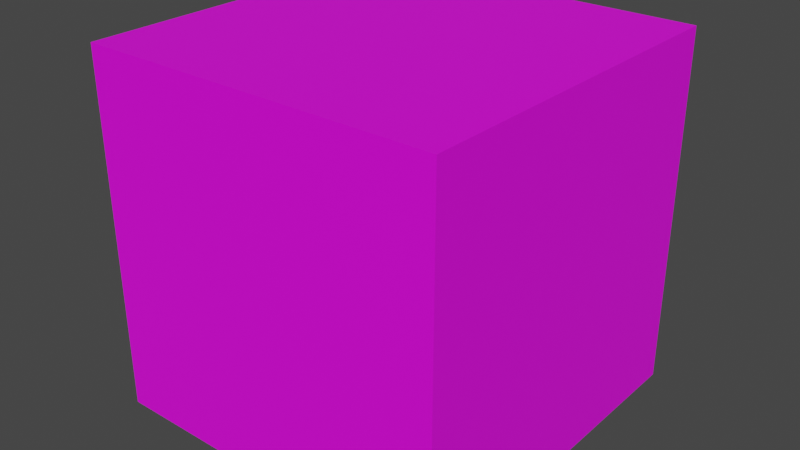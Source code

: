 # Source: Store4.blend  (saved by Blender 2.82.7; exported with 4.5.12 LTS)
import bpy
from mathutils import Matrix  # noqa: F401  (used for matrix-valued properties, if any)

bpy.ops.wm.read_factory_settings(use_empty=True)
scene = bpy.context.scene
scene.name = 'Scene'

# ---- collections
col_collection = bpy.data.collections.new('Collection'); scene.collection.children.link(col_collection)

# ---- images (referenced by path relative to the original .blend; pixels are not part of the script)
import os
ASSET_DIR = os.environ.get("B2B_ASSET_DIR", "")  # directory of the original .blend (textures are referenced by path, not embedded)
HERE = os.path.dirname(os.path.abspath(__file__))  # packed textures are extracted next to this script under _unpacked/

def load_image(name, relpath, width, height, colorspace="sRGB"):
    """Load a texture the original file referenced (path relative to the .blend, or extracted next to this script)."""
    p = next((c for c in (os.path.join(HERE, relpath), os.path.join(ASSET_DIR, relpath)) if relpath and os.path.exists(c)), "")
    if p:
        img = bpy.data.images.load(p, check_existing=True)
        img.name = name
    else:  # same state as the original file: an image datablock whose file is absent (Cycles renders it pink)
        img = bpy.data.images.new(name, width, height)
        img.source = "FILE"
        img.filepath = "//" + (relpath or name)
    img.colorspace_settings.name = colorspace
    return img
img_store4 = load_image('Store4', 'Textures/Store4.png', 1024, 1024, 'sRGB')

# ---- materials (node trees are filled in below, after node groups)
mat_store4 = bpy.data.materials.new('Store4')
mat_store4.use_transparent_shadow = False

# ---- material node trees
mat_store4.use_nodes = True; mat_store4.node_tree.nodes.clear()
_N = mat_store4.node_tree.nodes; _L = mat_store4.node_tree.links
n0 = _N.new('ShaderNodeOutputMaterial'); n0.name = 'Material Output'; n0.location = (300, 300)
n1 = _N.new('ShaderNodeBsdfPrincipled'); n1.name = 'Principled BSDF'; n1.location = (10, 300)
n1.distribution = 'GGX'
n1.subsurface_method = 'BURLEY'
n1.inputs[3].default_value = 1.45
n1.inputs[27].default_value = (0.0, 0.0, 0.0, 1.0)
n1.inputs[28].default_value = 1.0
n2 = _N.new('ShaderNodeTexImage'); n2.name = 'Image Texture'; n2.location = (-414, 187)
n2.image = img_store4
_L.new(n1.outputs[0], n0.inputs[0])
_L.new(n2.outputs[0], n1.inputs[0])
n0.is_active_output = True

# ---- world
world_world = bpy.data.worlds.new('World'); scene.world = world_world
world_world.use_nodes = True; world_world.node_tree.nodes.clear()
_N = world_world.node_tree.nodes; _L = world_world.node_tree.links
n0 = _N.new('ShaderNodeOutputWorld'); n0.name = 'World Output'; n0.location = (300, 300)
n1 = _N.new('ShaderNodeBackground'); n1.name = 'Background'; n1.location = (10, 300)
n1.inputs[0].default_value = (0.05088, 0.05088, 0.05088, 1.0)
_L.new(n1.outputs[0], n0.inputs[0])
n0.is_active_output = True
world_world.color = (0.05088, 0.05088, 0.05088)
world_world.use_sun_shadow = False
world_world.sun_shadow_jitter_overblur = 0.0

# ---- meshes
me_cube_006 = bpy.data.meshes.new('Cube.006')
me_cube_006.from_pydata([(-1.0, -1.0, -1.0), (-1.0, -1.0, 1.0), (-1.0, 1.0, -1.0), (-1.0, 1.0, 1.0), (1.0, -1.0, -1.0), (1.0, -1.0, 1.0), (1.0, 1.0, -1.0), (1.0, 1.0, 1.0), (0.4191, 1.0, -1.0), (0.4191, 1.0, 1.0), (0.4191, -1.0, -1.0), (0.4191, -1.0, 1.0), (-1.0, -1.0, 0.9169), (-1.0, 1.0, 0.9169), (1.0, 1.0, 0.9169), (1.0, -1.0, 0.9169), (0.4191, -1.0, 0.9169), (0.4191, 1.0, 0.9169), (-0.9323, 1.0, -1.0), (-0.9323, -1.0, 1.0), (-0.9323, 1.0, 1.0), (-0.9323, -1.0, -1.0), (-0.9323, 1.0, 0.9169), (-0.9323, -1.0, 0.9169), (-1.0, 1.0, -0.2055), (1.0, 1.0, -0.2055), (1.0, -1.0, -0.2055), (0.4191, -1.0, -0.2055), (0.4191, 1.0, -0.2055), (-1.0, -1.0, -0.2055), (-0.9323, -1.0, -0.2055), (-0.9323, 1.0, -0.2055), (-0.9323, 0.7051, 0.9169), (0.4191, 0.7051, 0.9169), (0.4191, 0.7051, -0.2055), (-0.9323, 0.7051, -0.2055), (-0.9323, -0.9327, 0.9169), (0.4191, -0.9327, 0.9169), (0.4191, -0.9327, -0.2055), (-0.9323, -0.9327, -0.2055), (0.9411, 0.7051, 0.9169), (0.9411, 0.7051, -0.2055), (0.9411, -0.9327, 0.9169), (0.9411, -0.9327, -0.2055), (-0.9323, 0.7051, -0.9526), (0.4191, 0.7051, -0.9526), (-0.9323, -0.9327, -0.9526), (0.4191, -0.9327, -0.9526), (0.9411, -0.9327, -0.9526), (0.9411, 0.7051, -0.9526)], [], [(12, 1, 3, 13), (17, 9, 7, 14), (14, 7, 5, 15), (23, 19, 1, 12), (8, 6, 4, 10), (20, 3, 1, 19), (7, 9, 11, 5), (18, 8, 10, 21), (15, 5, 11, 16), (22, 20, 9, 17), (22, 17, 33, 32), (26, 15, 16, 27), (30, 23, 12, 29), (25, 14, 15, 26), (28, 17, 14, 25), (29, 12, 13, 24), (27, 16, 23, 30), (24, 13, 22, 31), (13, 3, 20, 22), (2, 18, 21, 0), (9, 20, 19, 11), (16, 11, 19, 23), (2, 24, 31, 18), (10, 27, 30, 21), (0, 29, 24, 2), (8, 28, 25, 6), (6, 25, 26, 4), (21, 30, 29, 0), (4, 26, 27, 10), (18, 31, 28, 8), (38, 43, 48, 47), (17, 28, 34, 33), (28, 31, 35, 34), (31, 22, 32, 35), (39, 36, 37, 38), (37, 33, 40, 42), (35, 32, 36, 39), (32, 33, 37, 36), (40, 41, 43, 42), (33, 34, 41, 40), (34, 35, 44, 45), (38, 37, 42, 43), (45, 44, 46, 47), (45, 47, 48, 49), (35, 39, 46, 44), (41, 34, 45, 49), (39, 38, 47, 46), (43, 41, 49, 48)])
_uv = me_cube_006.uv_layers.new(name='UVMap')
_uv.uv.foreach_set('vector', [0.2588, 0.6852, 0.2588, 0.6955, 0.01268, 0.6955, 0.01268, 0.6852, 0.8143, 0.9628, 0.8143, 0.973, 0.7428, 0.973, 0.7428, 0.9628, 0.2967, 0.6758, 0.2967, 0.686, 0.5429, 0.686, 0.5429, 0.6758, 0.02945, 0.9799, 0.02945, 0.9902, 0.02112, 0.9902, 0.02112, 0.9799, 0.8996, 0.4116, 0.9711, 0.4116, 0.9711, 0.1654, 0.8996, 0.1654, 0.736, 0.6933, 0.7276, 0.6933, 0.7276, 0.4471, 0.736, 0.4471, 0.9738, 0.6933, 0.9023, 0.6933, 0.9023, 0.4471, 0.9738, 0.4471, 0.7333, 0.4116, 0.8996, 0.4116, 0.8996, 0.1654, 0.7333, 0.1654, 0.2673, 0.9799, 0.2673, 0.9902, 0.1958, 0.9902, 0.1958, 0.9799, 0.9806, 0.9628, 0.9806, 0.973, 0.8143, 0.973, 0.8143, 0.9628, 0.4292, 0.2788, 0.4292, 0.4145, 0.4292, 0.4145, 0.4292, 0.2788, 0.2673, 0.8418, 0.2673, 0.9799, 0.1958, 0.9799, 0.1958, 0.8418, 0.02945, 0.8418, 0.02945, 0.9799, 0.02112, 0.9799, 0.02112, 0.8418, 0.2967, 0.5376, 0.2967, 0.6758, 0.5429, 0.6758, 0.5429, 0.5376, 0.8143, 0.8247, 0.8143, 0.9628, 0.7428, 0.9628, 0.7428, 0.8247, 0.2588, 0.5471, 0.2588, 0.6852, 0.01268, 0.6852, 0.01268, 0.5471, 0.1958, 0.8418, 0.1958, 0.9799, 0.02945, 0.9799, 0.02945, 0.8418, 0.989, 0.8247, 0.989, 0.9628, 0.9806, 0.9628, 0.9806, 0.8247, 0.989, 0.9628, 0.989, 0.973, 0.9806, 0.973, 0.9806, 0.9628, 0.725, 0.4116, 0.7333, 0.4116, 0.7333, 0.1654, 0.725, 0.1654, 0.9023, 0.6933, 0.736, 0.6933, 0.736, 0.4471, 0.9023, 0.4471, 0.1958, 0.9799, 0.1958, 0.9902, 0.02945, 0.9902, 0.02945, 0.9799, 0.989, 0.7269, 0.989, 0.8247, 0.9806, 0.8247, 0.9806, 0.7269, 0.1958, 0.744, 0.1958, 0.8418, 0.02945, 0.8418, 0.02945, 0.744, 0.2588, 0.4493, 0.2588, 0.5471, 0.01268, 0.5471, 0.01268, 0.4493, 0.8143, 0.7269, 0.8143, 0.8247, 0.7428, 0.8247, 0.7428, 0.7269, 0.2967, 0.4398, 0.2967, 0.5376, 0.5429, 0.5376, 0.5429, 0.4398, 0.02945, 0.744, 0.02945, 0.8418, 0.02112, 0.8418, 0.02112, 0.744, 0.2673, 0.744, 0.2673, 0.8418, 0.1958, 0.8418, 0.1958, 0.744, 0.9806, 0.7269, 0.9806, 0.8247, 0.8143, 0.8247, 0.8143, 0.7269, 0.3872, 0.112, 0.323, 0.112, 0.323, 0.02008, 0.3872, 0.02008, 0.6656, 0.433, 0.6656, 0.2949, 0.7019, 0.2949, 0.7019, 0.433, 0.9426, 0.1276, 0.7763, 0.1276, 0.7763, 0.09126, 0.9426, 0.09126, 0.1072, 0.2553, 0.2453, 0.2553, 0.2453, 0.219, 0.1072, 0.219, 0.5536, 0.112, 0.5536, 0.2502, 0.3872, 0.2502, 0.3872, 0.112, 0.4292, 0.4145, 0.4292, 0.4145, 0.4292, 0.4145, 0.4292, 0.4145, 0.1072, 0.219, 0.2453, 0.219, 0.2453, 0.01741, 0.1072, 0.01741, 0.4292, 0.2788, 0.4292, 0.4145, 0.4292, 0.4145, 0.4292, 0.2788, 0.3012, 0.9764, 0.3012, 0.8382, 0.5028, 0.8382, 0.5028, 0.9764, 0.4292, 0.4145, 0.3164, 0.4145, 0.3164, 0.4145, 0.4292, 0.4145, 0.3164, 0.4145, 0.3164, 0.2788, 0.3164, 0.2788, 0.3164, 0.4145, 0.3872, 0.112, 0.3872, 0.2502, 0.323, 0.2502, 0.323, 0.112, 0.7257, 0.8076, 0.7257, 0.9739, 0.5242, 0.9739, 0.5242, 0.8076, 0.7257, 0.8076, 0.5242, 0.8076, 0.5242, 0.7433, 0.7257, 0.7433, 0.1072, 0.219, 0.1072, 0.01741, 0.0152, 0.01741, 0.0152, 0.219, 0.3164, 0.4145, 0.3164, 0.4145, 0.3164, 0.4145, 0.3164, 0.4145, 0.5536, 0.112, 0.3872, 0.112, 0.3872, 0.02008, 0.5536, 0.02008, 0.5028, 0.8382, 0.3012, 0.8382, 0.3012, 0.7463, 0.5028, 0.7463])
me_cube_006.materials.append(mat_store4)
me_cube_006.use_remesh_fix_poles = True
me_cube_006.use_remesh_preserve_attributes = False
me_cube_006.use_mirror_vertex_groups = False
me_cube_006.update()

# ---- objects
ob_building_003 = bpy.data.objects.new('Building.003', me_cube_006)
ob_store4 = bpy.data.objects.new('Store4', None)

# ---- transforms, parenting, visibility, modifiers, constraints
ob_building_003.parent = ob_store4
ob_building_003.matrix_parent_inverse = Matrix(((1.0, -0.0, -0.0, -10.75), (-0.0, 1.0, 0.0, 13.43), (-0.0, -0.0, 1.0, 2.595), (-0.0, 0.0, -0.0, 1.0)))
ob_building_003.location = (10.82, -13.46, 0.715)
ob_building_003.scale = (3.307, 3.307, 3.307)
ob_building_003.lineart.crease_threshold = 0.0
ob_store4.location = (0.0, 0.0, 0.0)
ob_store4.lineart.crease_threshold = 0.0

# ---- collection membership
col_collection.objects.link(ob_building_003)
col_collection.objects.link(ob_store4)

# ---- scene / render settings (as saved in the file)
scene.frame_start = 1; scene.frame_end = 250; scene.frame_set(1)
scene.render.engine = 'BLENDER_EEVEE_NEXT'
scene.cycles.use_denoising = False
scene.cycles.samples = 128
scene.cycles.sampling_pattern = 'TABULATED_SOBOL'
scene.cycles.use_adaptive_sampling = False
scene.cycles.use_light_tree = False
scene.view_settings.view_transform = 'Filmic'
bpy.context.view_layer.update()

# ---- added for rendering (the .blend has no active camera and no usable light): camera, sun
cam_auto = bpy.data.cameras.new('AutoCamera')
cam_auto.lens = 50.0
cam_auto.sensor_width = 36.0
cam_auto.clip_end = 1000.0
ob_auto_camera = bpy.data.objects.new('AutoCamera', cam_auto)
scene.collection.objects.link(ob_auto_camera)
ob_auto_camera.location = (10.6647, -12.7501, 11.7884)
ob_auto_camera.rotation_euler = (1.09748, -7.21219e-08, 0.694738)
scene.camera = ob_auto_camera
light_auto_sun = bpy.data.lights.new('AutoSun', 'SUN')
light_auto_sun.energy = 3.0
light_auto_sun.angle = 0.0523599
ob_auto_sun = bpy.data.objects.new('AutoSun', light_auto_sun)
scene.collection.objects.link(ob_auto_sun)
ob_auto_sun.rotation_euler = (0.872665, 0.174533, 0.523599)
bpy.context.view_layer.update()
